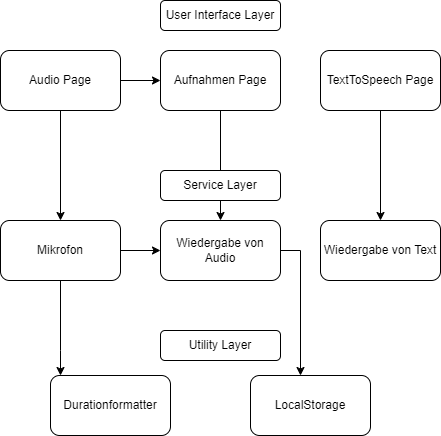

The diagram above was exported from draw.io. Its source (the exported page's mxGraphModel, read from the mxfile embedded in the PNG):
<mxGraphModel dx="1290" dy="621" grid="1" gridSize="10" guides="1" tooltips="1" connect="1" arrows="1" fold="1" page="1" pageScale="1" pageWidth="827" pageHeight="1169" math="0" shadow="0">
  <root>
    <mxCell id="0" />
    <mxCell id="1" parent="0" />
    <mxCell id="cHPAD3-qUDd5eEehUrkZ-1" value="User Interface Layer" style="rounded=1;whiteSpace=wrap;html=1;" vertex="1" parent="1">
      <mxGeometry x="360" y="150" width="120" height="30" as="geometry" />
    </mxCell>
    <mxCell id="cHPAD3-qUDd5eEehUrkZ-5" style="edgeStyle=orthogonalEdgeStyle;rounded=0;orthogonalLoop=1;jettySize=auto;html=1;" edge="1" parent="1" source="cHPAD3-qUDd5eEehUrkZ-2" target="cHPAD3-qUDd5eEehUrkZ-3">
      <mxGeometry relative="1" as="geometry" />
    </mxCell>
    <mxCell id="cHPAD3-qUDd5eEehUrkZ-9" style="edgeStyle=orthogonalEdgeStyle;rounded=0;orthogonalLoop=1;jettySize=auto;html=1;" edge="1" parent="1" source="cHPAD3-qUDd5eEehUrkZ-2" target="cHPAD3-qUDd5eEehUrkZ-8">
      <mxGeometry relative="1" as="geometry" />
    </mxCell>
    <mxCell id="cHPAD3-qUDd5eEehUrkZ-2" value="Audio Page" style="rounded=1;whiteSpace=wrap;html=1;" vertex="1" parent="1">
      <mxGeometry x="200" y="200" width="120" height="60" as="geometry" />
    </mxCell>
    <mxCell id="cHPAD3-qUDd5eEehUrkZ-13" style="edgeStyle=orthogonalEdgeStyle;rounded=0;orthogonalLoop=1;jettySize=auto;html=1;" edge="1" parent="1" source="cHPAD3-qUDd5eEehUrkZ-3" target="cHPAD3-qUDd5eEehUrkZ-10">
      <mxGeometry relative="1" as="geometry" />
    </mxCell>
    <mxCell id="cHPAD3-qUDd5eEehUrkZ-3" value="Aufnahmen Page" style="rounded=1;whiteSpace=wrap;html=1;" vertex="1" parent="1">
      <mxGeometry x="360" y="200" width="120" height="60" as="geometry" />
    </mxCell>
    <mxCell id="cHPAD3-qUDd5eEehUrkZ-16" style="edgeStyle=orthogonalEdgeStyle;rounded=0;orthogonalLoop=1;jettySize=auto;html=1;" edge="1" parent="1" source="cHPAD3-qUDd5eEehUrkZ-4" target="cHPAD3-qUDd5eEehUrkZ-15">
      <mxGeometry relative="1" as="geometry" />
    </mxCell>
    <mxCell id="cHPAD3-qUDd5eEehUrkZ-4" value="TextToSpeech Page" style="rounded=1;whiteSpace=wrap;html=1;" vertex="1" parent="1">
      <mxGeometry x="520" y="200" width="120" height="60" as="geometry" />
    </mxCell>
    <mxCell id="cHPAD3-qUDd5eEehUrkZ-14" style="edgeStyle=orthogonalEdgeStyle;rounded=0;orthogonalLoop=1;jettySize=auto;html=1;" edge="1" parent="1" source="cHPAD3-qUDd5eEehUrkZ-8" target="cHPAD3-qUDd5eEehUrkZ-10">
      <mxGeometry relative="1" as="geometry" />
    </mxCell>
    <mxCell id="cHPAD3-qUDd5eEehUrkZ-23" style="edgeStyle=orthogonalEdgeStyle;rounded=0;orthogonalLoop=1;jettySize=auto;html=1;" edge="1" parent="1" source="cHPAD3-qUDd5eEehUrkZ-8" target="cHPAD3-qUDd5eEehUrkZ-19">
      <mxGeometry relative="1" as="geometry">
        <Array as="points">
          <mxPoint x="260" y="500" />
          <mxPoint x="260" y="500" />
        </Array>
      </mxGeometry>
    </mxCell>
    <mxCell id="cHPAD3-qUDd5eEehUrkZ-8" value="Mikrofon" style="rounded=1;whiteSpace=wrap;html=1;" vertex="1" parent="1">
      <mxGeometry x="200" y="370" width="120" height="60" as="geometry" />
    </mxCell>
    <mxCell id="cHPAD3-qUDd5eEehUrkZ-21" style="edgeStyle=orthogonalEdgeStyle;rounded=0;orthogonalLoop=1;jettySize=auto;html=1;" edge="1" parent="1" source="cHPAD3-qUDd5eEehUrkZ-10" target="cHPAD3-qUDd5eEehUrkZ-20">
      <mxGeometry relative="1" as="geometry">
        <Array as="points">
          <mxPoint x="500" y="400" />
        </Array>
      </mxGeometry>
    </mxCell>
    <mxCell id="cHPAD3-qUDd5eEehUrkZ-10" value="Wiedergabe von Audio" style="rounded=1;whiteSpace=wrap;html=1;" vertex="1" parent="1">
      <mxGeometry x="360" y="370" width="120" height="60" as="geometry" />
    </mxCell>
    <mxCell id="cHPAD3-qUDd5eEehUrkZ-7" value="Service Layer" style="rounded=1;whiteSpace=wrap;html=1;" vertex="1" parent="1">
      <mxGeometry x="360" y="320" width="120" height="30" as="geometry" />
    </mxCell>
    <mxCell id="cHPAD3-qUDd5eEehUrkZ-15" value="Wiedergabe von Text" style="rounded=1;whiteSpace=wrap;html=1;" vertex="1" parent="1">
      <mxGeometry x="520" y="370" width="120" height="60" as="geometry" />
    </mxCell>
    <mxCell id="cHPAD3-qUDd5eEehUrkZ-17" value="Utility Layer" style="rounded=1;whiteSpace=wrap;html=1;" vertex="1" parent="1">
      <mxGeometry x="360" y="480" width="120" height="30" as="geometry" />
    </mxCell>
    <mxCell id="cHPAD3-qUDd5eEehUrkZ-19" value="Durationformatter" style="rounded=1;whiteSpace=wrap;html=1;" vertex="1" parent="1">
      <mxGeometry x="250" y="525" width="120" height="60" as="geometry" />
    </mxCell>
    <mxCell id="cHPAD3-qUDd5eEehUrkZ-20" value="LocalStorage" style="rounded=1;whiteSpace=wrap;html=1;" vertex="1" parent="1">
      <mxGeometry x="450" y="525" width="120" height="60" as="geometry" />
    </mxCell>
  </root>
</mxGraphModel>